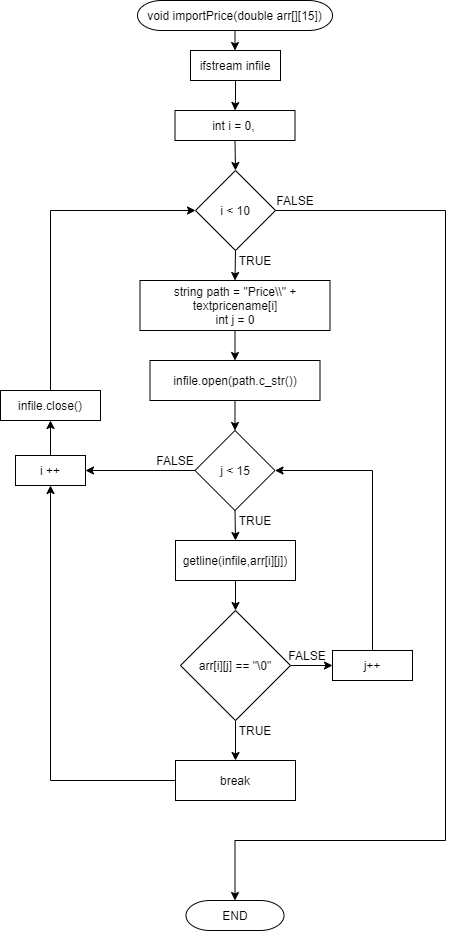

The diagram above was exported from draw.io. Its source (the exported page's mxGraphModel, read from the mxfile embedded in the PNG):
<mxGraphModel dx="852" dy="494" grid="1" gridSize="10" guides="1" tooltips="1" connect="1" arrows="1" fold="1" page="1" pageScale="1" pageWidth="291" pageHeight="413" math="0" shadow="0">
  <root>
    <mxCell id="0" />
    <mxCell id="1" parent="0" />
    <mxCell id="OmNgyjJYJFkucYI1TDdQ-3" style="edgeStyle=orthogonalEdgeStyle;rounded=0;orthogonalLoop=1;jettySize=auto;html=1;exitX=0.5;exitY=1;exitDx=0;exitDy=0;" parent="1" source="OmNgyjJYJFkucYI1TDdQ-1" target="OmNgyjJYJFkucYI1TDdQ-2" edge="1">
      <mxGeometry relative="1" as="geometry" />
    </mxCell>
    <mxCell id="OmNgyjJYJFkucYI1TDdQ-1" value="void importPrice(double arr[][15])" style="rounded=1;whiteSpace=wrap;html=1;arcSize=80;" parent="1" vertex="1">
      <mxGeometry x="327" y="140" width="195" height="30" as="geometry" />
    </mxCell>
    <mxCell id="p7yFBeIEjQ_URxIpxheh-2" style="edgeStyle=orthogonalEdgeStyle;rounded=0;orthogonalLoop=1;jettySize=auto;html=1;exitX=0.5;exitY=1;exitDx=0;exitDy=0;" parent="1" source="OmNgyjJYJFkucYI1TDdQ-2" target="p7yFBeIEjQ_URxIpxheh-1" edge="1">
      <mxGeometry relative="1" as="geometry" />
    </mxCell>
    <mxCell id="OmNgyjJYJFkucYI1TDdQ-2" value="ifstream infile" style="rounded=0;whiteSpace=wrap;html=1;" parent="1" vertex="1">
      <mxGeometry x="380" y="190" width="90" height="30" as="geometry" />
    </mxCell>
    <mxCell id="p7yFBeIEjQ_URxIpxheh-6" style="edgeStyle=orthogonalEdgeStyle;rounded=0;orthogonalLoop=1;jettySize=auto;html=1;exitX=0.5;exitY=1;exitDx=0;exitDy=0;entryX=0.5;entryY=0;entryDx=0;entryDy=0;" parent="1" source="p7yFBeIEjQ_URxIpxheh-1" target="p7yFBeIEjQ_URxIpxheh-4" edge="1">
      <mxGeometry relative="1" as="geometry" />
    </mxCell>
    <mxCell id="p7yFBeIEjQ_URxIpxheh-1" value="int i = 0,&amp;nbsp;" style="rounded=0;whiteSpace=wrap;html=1;" parent="1" vertex="1">
      <mxGeometry x="364.5" y="250" width="120" height="30" as="geometry" />
    </mxCell>
    <mxCell id="p7yFBeIEjQ_URxIpxheh-8" style="edgeStyle=orthogonalEdgeStyle;rounded=0;orthogonalLoop=1;jettySize=auto;html=1;exitX=0.5;exitY=1;exitDx=0;exitDy=0;entryX=0.5;entryY=0;entryDx=0;entryDy=0;" parent="1" source="p7yFBeIEjQ_URxIpxheh-3" target="p7yFBeIEjQ_URxIpxheh-5" edge="1">
      <mxGeometry relative="1" as="geometry" />
    </mxCell>
    <mxCell id="p7yFBeIEjQ_URxIpxheh-3" value="string path = &quot;Price\\&quot; + textpricename[i]&lt;br&gt;int j = 0" style="rounded=0;whiteSpace=wrap;html=1;" parent="1" vertex="1">
      <mxGeometry x="329.5" y="420" width="190" height="50" as="geometry" />
    </mxCell>
    <mxCell id="p7yFBeIEjQ_URxIpxheh-7" style="edgeStyle=orthogonalEdgeStyle;rounded=0;orthogonalLoop=1;jettySize=auto;html=1;exitX=0.5;exitY=1;exitDx=0;exitDy=0;entryX=0.5;entryY=0;entryDx=0;entryDy=0;" parent="1" source="p7yFBeIEjQ_URxIpxheh-4" target="p7yFBeIEjQ_URxIpxheh-3" edge="1">
      <mxGeometry relative="1" as="geometry" />
    </mxCell>
    <mxCell id="p7yFBeIEjQ_URxIpxheh-34" style="edgeStyle=orthogonalEdgeStyle;rounded=0;orthogonalLoop=1;jettySize=auto;html=1;exitX=1;exitY=0.5;exitDx=0;exitDy=0;entryX=0.5;entryY=0;entryDx=0;entryDy=0;" parent="1" source="p7yFBeIEjQ_URxIpxheh-4" target="p7yFBeIEjQ_URxIpxheh-33" edge="1">
      <mxGeometry relative="1" as="geometry">
        <Array as="points">
          <mxPoint x="635" y="350" />
          <mxPoint x="635" y="980" />
          <mxPoint x="425" y="980" />
        </Array>
      </mxGeometry>
    </mxCell>
    <mxCell id="p7yFBeIEjQ_URxIpxheh-4" value="i &amp;lt; 10" style="rhombus;whiteSpace=wrap;html=1;" parent="1" vertex="1">
      <mxGeometry x="385" y="310" width="80" height="80" as="geometry" />
    </mxCell>
    <mxCell id="p7yFBeIEjQ_URxIpxheh-10" style="edgeStyle=orthogonalEdgeStyle;rounded=0;orthogonalLoop=1;jettySize=auto;html=1;exitX=0.5;exitY=1;exitDx=0;exitDy=0;entryX=0.5;entryY=0;entryDx=0;entryDy=0;" parent="1" source="p7yFBeIEjQ_URxIpxheh-5" target="p7yFBeIEjQ_URxIpxheh-9" edge="1">
      <mxGeometry relative="1" as="geometry" />
    </mxCell>
    <mxCell id="p7yFBeIEjQ_URxIpxheh-5" value="infile.open(path.c_str())" style="rounded=0;whiteSpace=wrap;html=1;" parent="1" vertex="1">
      <mxGeometry x="339.5" y="500" width="170" height="40" as="geometry" />
    </mxCell>
    <mxCell id="p7yFBeIEjQ_URxIpxheh-14" style="edgeStyle=orthogonalEdgeStyle;rounded=0;orthogonalLoop=1;jettySize=auto;html=1;exitX=0.5;exitY=1;exitDx=0;exitDy=0;entryX=0.5;entryY=0;entryDx=0;entryDy=0;" parent="1" source="p7yFBeIEjQ_URxIpxheh-9" target="p7yFBeIEjQ_URxIpxheh-11" edge="1">
      <mxGeometry relative="1" as="geometry" />
    </mxCell>
    <mxCell id="p7yFBeIEjQ_URxIpxheh-25" style="edgeStyle=orthogonalEdgeStyle;rounded=0;orthogonalLoop=1;jettySize=auto;html=1;exitX=0;exitY=0.5;exitDx=0;exitDy=0;entryX=1;entryY=0.5;entryDx=0;entryDy=0;" parent="1" source="p7yFBeIEjQ_URxIpxheh-9" target="p7yFBeIEjQ_URxIpxheh-24" edge="1">
      <mxGeometry relative="1" as="geometry" />
    </mxCell>
    <mxCell id="p7yFBeIEjQ_URxIpxheh-9" value="j &amp;lt; 15" style="rhombus;whiteSpace=wrap;html=1;" parent="1" vertex="1">
      <mxGeometry x="384.5" y="570" width="80" height="80" as="geometry" />
    </mxCell>
    <mxCell id="p7yFBeIEjQ_URxIpxheh-16" style="edgeStyle=orthogonalEdgeStyle;rounded=0;orthogonalLoop=1;jettySize=auto;html=1;exitX=0.5;exitY=1;exitDx=0;exitDy=0;entryX=0.5;entryY=0;entryDx=0;entryDy=0;" parent="1" source="p7yFBeIEjQ_URxIpxheh-11" target="p7yFBeIEjQ_URxIpxheh-15" edge="1">
      <mxGeometry relative="1" as="geometry" />
    </mxCell>
    <mxCell id="p7yFBeIEjQ_URxIpxheh-11" value="getline(infile,arr[i][j])" style="rounded=0;whiteSpace=wrap;html=1;" parent="1" vertex="1">
      <mxGeometry x="365" y="680" width="120" height="40" as="geometry" />
    </mxCell>
    <mxCell id="p7yFBeIEjQ_URxIpxheh-17" style="edgeStyle=orthogonalEdgeStyle;rounded=0;orthogonalLoop=1;jettySize=auto;html=1;exitX=0.5;exitY=1;exitDx=0;exitDy=0;" parent="1" source="p7yFBeIEjQ_URxIpxheh-15" target="p7yFBeIEjQ_URxIpxheh-18" edge="1">
      <mxGeometry relative="1" as="geometry">
        <mxPoint x="424.7647058823529" y="900" as="targetPoint" />
      </mxGeometry>
    </mxCell>
    <mxCell id="p7yFBeIEjQ_URxIpxheh-21" style="edgeStyle=orthogonalEdgeStyle;rounded=0;orthogonalLoop=1;jettySize=auto;html=1;exitX=1;exitY=0.5;exitDx=0;exitDy=0;entryX=0;entryY=0.5;entryDx=0;entryDy=0;" parent="1" source="p7yFBeIEjQ_URxIpxheh-15" target="p7yFBeIEjQ_URxIpxheh-19" edge="1">
      <mxGeometry relative="1" as="geometry" />
    </mxCell>
    <mxCell id="p7yFBeIEjQ_URxIpxheh-15" value="arr[i][j] == &quot;\0&quot;" style="rhombus;whiteSpace=wrap;html=1;" parent="1" vertex="1">
      <mxGeometry x="370" y="750" width="110" height="110" as="geometry" />
    </mxCell>
    <mxCell id="p7yFBeIEjQ_URxIpxheh-27" style="edgeStyle=orthogonalEdgeStyle;rounded=0;orthogonalLoop=1;jettySize=auto;html=1;exitX=0;exitY=0.5;exitDx=0;exitDy=0;entryX=0.5;entryY=1;entryDx=0;entryDy=0;" parent="1" source="p7yFBeIEjQ_URxIpxheh-18" target="p7yFBeIEjQ_URxIpxheh-24" edge="1">
      <mxGeometry relative="1" as="geometry" />
    </mxCell>
    <mxCell id="p7yFBeIEjQ_URxIpxheh-18" value="break" style="rounded=0;whiteSpace=wrap;html=1;" parent="1" vertex="1">
      <mxGeometry x="365" y="900" width="120" height="40" as="geometry" />
    </mxCell>
    <mxCell id="p7yFBeIEjQ_URxIpxheh-23" style="edgeStyle=orthogonalEdgeStyle;rounded=0;orthogonalLoop=1;jettySize=auto;html=1;exitX=0.5;exitY=0;exitDx=0;exitDy=0;entryX=1;entryY=0.5;entryDx=0;entryDy=0;" parent="1" source="p7yFBeIEjQ_URxIpxheh-19" target="p7yFBeIEjQ_URxIpxheh-9" edge="1">
      <mxGeometry relative="1" as="geometry" />
    </mxCell>
    <mxCell id="p7yFBeIEjQ_URxIpxheh-19" value="j++" style="rounded=0;whiteSpace=wrap;html=1;" parent="1" vertex="1">
      <mxGeometry x="522" y="790" width="80" height="30" as="geometry" />
    </mxCell>
    <mxCell id="p7yFBeIEjQ_URxIpxheh-29" style="edgeStyle=orthogonalEdgeStyle;rounded=0;orthogonalLoop=1;jettySize=auto;html=1;exitX=0.5;exitY=0;exitDx=0;exitDy=0;entryX=0.5;entryY=1;entryDx=0;entryDy=0;" parent="1" source="p7yFBeIEjQ_URxIpxheh-24" target="p7yFBeIEjQ_URxIpxheh-28" edge="1">
      <mxGeometry relative="1" as="geometry" />
    </mxCell>
    <mxCell id="p7yFBeIEjQ_URxIpxheh-24" value="i ++" style="rounded=0;whiteSpace=wrap;html=1;" parent="1" vertex="1">
      <mxGeometry x="205" y="595" width="70" height="30" as="geometry" />
    </mxCell>
    <mxCell id="p7yFBeIEjQ_URxIpxheh-30" style="edgeStyle=orthogonalEdgeStyle;rounded=0;orthogonalLoop=1;jettySize=auto;html=1;exitX=0.5;exitY=0;exitDx=0;exitDy=0;entryX=0;entryY=0.5;entryDx=0;entryDy=0;" parent="1" source="p7yFBeIEjQ_URxIpxheh-28" target="p7yFBeIEjQ_URxIpxheh-4" edge="1">
      <mxGeometry relative="1" as="geometry" />
    </mxCell>
    <mxCell id="p7yFBeIEjQ_URxIpxheh-28" value="infile.close()" style="rounded=0;whiteSpace=wrap;html=1;" parent="1" vertex="1">
      <mxGeometry x="190" y="530" width="100" height="30" as="geometry" />
    </mxCell>
    <mxCell id="p7yFBeIEjQ_URxIpxheh-33" value="END" style="rounded=1;whiteSpace=wrap;html=1;arcSize=80;" parent="1" vertex="1">
      <mxGeometry x="375.5" y="1040" width="98" height="30" as="geometry" />
    </mxCell>
    <mxCell id="p7yFBeIEjQ_URxIpxheh-35" value="TRUE" style="text;html=1;strokeColor=none;fillColor=none;align=center;verticalAlign=middle;whiteSpace=wrap;rounded=0;" parent="1" vertex="1">
      <mxGeometry x="424.5" y="390" width="40" height="20" as="geometry" />
    </mxCell>
    <mxCell id="p7yFBeIEjQ_URxIpxheh-36" value="TRUE" style="text;html=1;strokeColor=none;fillColor=none;align=center;verticalAlign=middle;whiteSpace=wrap;rounded=0;" parent="1" vertex="1">
      <mxGeometry x="425" y="650" width="40" height="20" as="geometry" />
    </mxCell>
    <mxCell id="p7yFBeIEjQ_URxIpxheh-37" value="FALSE" style="text;html=1;strokeColor=none;fillColor=none;align=center;verticalAlign=middle;whiteSpace=wrap;rounded=0;" parent="1" vertex="1">
      <mxGeometry x="345" y="590" width="40" height="20" as="geometry" />
    </mxCell>
    <mxCell id="p7yFBeIEjQ_URxIpxheh-38" value="FALSE" style="text;html=1;strokeColor=none;fillColor=none;align=center;verticalAlign=middle;whiteSpace=wrap;rounded=0;" parent="1" vertex="1">
      <mxGeometry x="476.5" y="785" width="40" height="20" as="geometry" />
    </mxCell>
    <mxCell id="p7yFBeIEjQ_URxIpxheh-39" value="TRUE" style="text;html=1;strokeColor=none;fillColor=none;align=center;verticalAlign=middle;whiteSpace=wrap;rounded=0;" parent="1" vertex="1">
      <mxGeometry x="425" y="860" width="40" height="20" as="geometry" />
    </mxCell>
    <mxCell id="p7yFBeIEjQ_URxIpxheh-40" value="FALSE" style="text;html=1;strokeColor=none;fillColor=none;align=center;verticalAlign=middle;whiteSpace=wrap;rounded=0;" parent="1" vertex="1">
      <mxGeometry x="465" y="330" width="40" height="20" as="geometry" />
    </mxCell>
  </root>
</mxGraphModel>